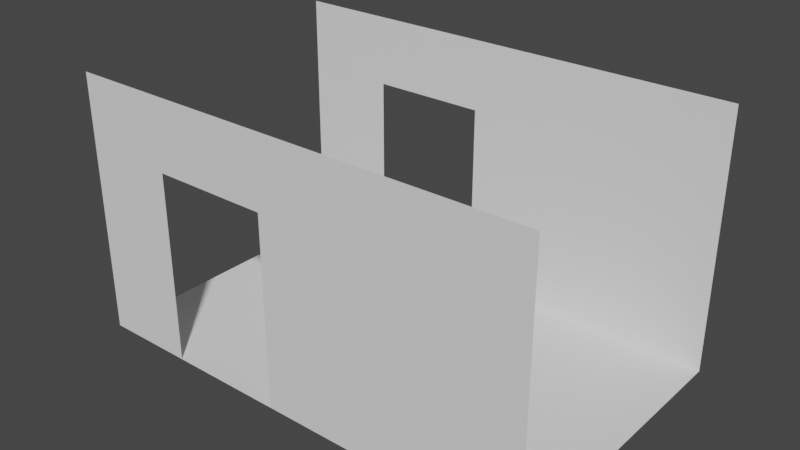 # Source: WallStructure1.blend  (saved by Blender 3.1.7; exported with 4.5.12 LTS)
import bpy
from mathutils import Matrix  # noqa: F401  (used for matrix-valued properties, if any)

bpy.ops.wm.read_factory_settings(use_empty=True)
scene = bpy.context.scene
scene.name = 'Scene'

# ---- collections
col_collection = bpy.data.collections.new('Collection'); scene.collection.children.link(col_collection)
col_export = bpy.data.collections.new('Export'); scene.collection.children.link(col_export)

# ---- world
world_world = bpy.data.worlds.new('World'); scene.world = world_world
world_world.use_nodes = True; world_world.node_tree.nodes.clear()
_N = world_world.node_tree.nodes; _L = world_world.node_tree.links
n0 = _N.new('ShaderNodeOutputWorld'); n0.name = 'World Output'; n0.location = (300, 300)
n1 = _N.new('ShaderNodeBackground'); n1.name = 'Background'; n1.location = (10, 300)
n1.inputs[0].default_value = (0.05088, 0.05088, 0.05088, 1.0)
_L.new(n1.outputs[0], n0.inputs[0])
n0.is_active_output = True
world_world.color = (0.05088, 0.05088, 0.05088)
world_world.use_sun_shadow = False
world_world.sun_shadow_jitter_overblur = 0.0

# ---- meshes
me_plane = bpy.data.meshes.new('Plane')
me_plane.from_pydata([(-1.0, -1.0, 0.0), (2.248, -1.0, 0.0), (-1.0, 1.0, 0.0), (2.248, 1.0, 0.0), (-0.3637, -1.0, 0.0), (0.4454, -1.0, 0.0), (0.4454, 1.0, 0.0), (-0.3637, 1.0, 0.0), (-1.0, -1.0, 1.309), (2.248, -1.0, 1.309), (-1.0, 1.0, 1.309), (2.248, 1.0, 1.309), (-0.3637, -1.0, 1.309), (0.4454, -1.0, 1.309), (0.4454, 1.0, 1.309), (-0.3637, 1.0, 1.309), (-1.0, -1.0, 1.795), (2.248, -1.0, 1.795), (-1.0, 1.0, 1.795), (2.248, 1.0, 1.795), (-0.3637, -1.0, 1.795), (0.4454, -1.0, 1.795), (0.4454, 1.0, 1.795), (-0.3637, 1.0, 1.795)], [], [(5, 1, 3, 6), (0, 4, 7, 2), (4, 5, 6, 7), (2, 7, 15, 10), (1, 5, 13, 9), (6, 3, 11, 14), (4, 0, 8, 12), (10, 15, 23, 18), (12, 8, 16, 20), (9, 13, 21, 17), (14, 11, 19, 22), (14, 22, 23, 15), (21, 13, 12, 20)])
_uv = me_plane.uv_layers.new(name='UVMap')
_uv.uv.foreach_set('vector', [0.5293, 0.0, 1.0, 0.0, 1.0, 1.0, 0.5293, 1.0, 0.0, 0.0, 0.1959, 0.0, 0.1959, 1.0, 0.0, 1.0, 0.1959, 0.0, 0.5293, 0.0, 0.5293, 1.0, 0.1959, 1.0, 0.0, 1.0, 0.1959, 1.0, 0.1959, 1.0, 0.0, 1.0, 1.0, 0.0, 0.5293, 0.0, 0.5293, 0.0, 1.0, 0.0, 0.5293, 1.0, 1.0, 1.0, 1.0, 1.0, 0.5293, 1.0, 0.1959, 0.0, 0.0, 0.0, 0.0, 0.0, 0.1959, 0.0, 0.0, 1.0, 0.1959, 1.0, 0.1959, 1.0, 0.0, 1.0, 0.1959, 0.0, 0.0, 0.0, 0.0, 0.0, 0.1959, 0.0, 1.0, 0.0, 0.5293, 0.0, 0.5293, 0.0, 1.0, 0.0, 0.5293, 1.0, 1.0, 1.0, 1.0, 1.0, 0.5293, 1.0, 0.5293, 1.0, 0.5293, 1.0, 0.1959, 1.0, 0.1959, 1.0, 0.5293, 0.0, 0.5293, 0.0, 0.1959, 0.0, 0.1959, 0.0])
me_plane.use_remesh_fix_poles = True
me_plane.use_remesh_preserve_attributes = False
me_plane.update()

# ---- objects
ob_plane = bpy.data.objects.new('Plane', me_plane)

# ---- transforms, parenting, visibility, modifiers, constraints
ob_plane.location = (0.0, 0.0, 0.0)

# ---- collection membership
col_collection.objects.link(ob_plane)

# ---- scene / render settings (as saved in the file)
scene.frame_start = 1; scene.frame_end = 250; scene.frame_set(1)
scene.render.engine = 'BLENDER_EEVEE_NEXT'
scene.cycles.sampling_pattern = 'TABULATED_SOBOL'
scene.cycles.use_light_tree = False
scene.view_settings.view_transform = 'Filmic'
bpy.context.view_layer.update()

# ---- added for rendering (the .blend has no active camera and no usable light): camera, sun
cam_auto = bpy.data.cameras.new('AutoCamera')
cam_auto.lens = 50.0
cam_auto.sensor_width = 36.0
cam_auto.clip_end = 1000.0
ob_auto_camera = bpy.data.objects.new('AutoCamera', cam_auto)
scene.collection.objects.link(ob_auto_camera)
ob_auto_camera.location = (4.52394, -4.68021, 4.01779)
ob_auto_camera.rotation_euler = (1.09748, -7.21219e-08, 0.694738)
scene.camera = ob_auto_camera
light_auto_sun = bpy.data.lights.new('AutoSun', 'SUN')
light_auto_sun.energy = 3.0
light_auto_sun.angle = 0.0523599
ob_auto_sun = bpy.data.objects.new('AutoSun', light_auto_sun)
scene.collection.objects.link(ob_auto_sun)
ob_auto_sun.rotation_euler = (0.872665, 0.174533, 0.523599)
bpy.context.view_layer.update()
